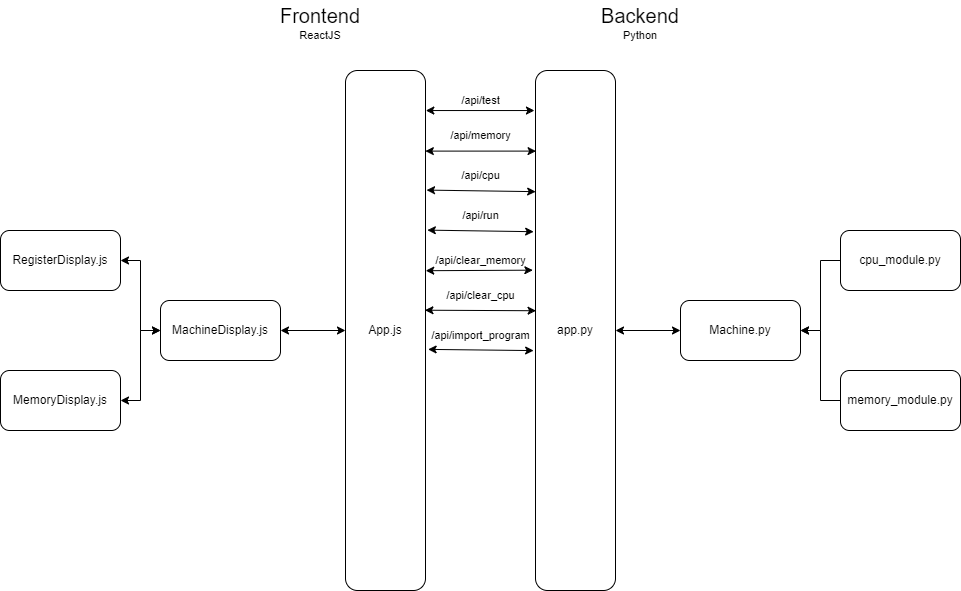

The diagram above was exported from draw.io. Its source (the exported page's mxGraphModel, read from the mxfile embedded in the PNG):
<mxGraphModel dx="1971" dy="1003" grid="1" gridSize="10" guides="1" tooltips="1" connect="1" arrows="1" fold="1" page="1" pageScale="1" pageWidth="850" pageHeight="1100" math="0" shadow="0">
  <root>
    <mxCell id="0" />
    <mxCell id="1" parent="0" />
    <mxCell id="2" value="app.py" style="rounded=1;whiteSpace=wrap;html=1;" parent="1" vertex="1">
      <mxGeometry x="55" y="130" width="80" height="520" as="geometry" />
    </mxCell>
    <mxCell id="3" value="MachineDisplay.js" style="rounded=1;whiteSpace=wrap;html=1;" parent="1" vertex="1">
      <mxGeometry x="-320" y="360" width="120" height="60" as="geometry" />
    </mxCell>
    <mxCell id="5" value="&lt;font style=&quot;font-size: 20px;&quot;&gt;Backend&lt;/font&gt;" style="text;strokeColor=none;align=center;fillColor=none;html=1;verticalAlign=middle;whiteSpace=wrap;rounded=0;" parent="1" vertex="1">
      <mxGeometry x="130" y="60" width="60" height="30" as="geometry" />
    </mxCell>
    <mxCell id="6" value="&lt;font style=&quot;font-size: 20px;&quot;&gt;Frontend&lt;/font&gt;" style="text;strokeColor=none;align=center;fillColor=none;html=1;verticalAlign=middle;whiteSpace=wrap;rounded=0;" parent="1" vertex="1">
      <mxGeometry x="-190" y="60" width="60" height="30" as="geometry" />
    </mxCell>
    <mxCell id="7" value="&lt;font style=&quot;font-size: 11px;&quot;&gt;Python&lt;/font&gt;" style="text;strokeColor=none;align=center;fillColor=none;html=1;verticalAlign=middle;whiteSpace=wrap;rounded=0;" parent="1" vertex="1">
      <mxGeometry x="130" y="80" width="60" height="30" as="geometry" />
    </mxCell>
    <mxCell id="8" value="&lt;font style=&quot;font-size: 11px;&quot;&gt;ReactJS&lt;/font&gt;" style="text;strokeColor=none;align=center;fillColor=none;html=1;verticalAlign=middle;whiteSpace=wrap;rounded=0;" parent="1" vertex="1">
      <mxGeometry x="-190" y="80" width="60" height="30" as="geometry" />
    </mxCell>
    <mxCell id="17" style="edgeStyle=none;rounded=0;html=1;exitX=0;exitY=0.5;exitDx=0;exitDy=0;entryX=1;entryY=0.5;entryDx=0;entryDy=0;strokeColor=default;fontSize=11;startArrow=classic;startFill=1;" parent="1" source="10" target="2" edge="1">
      <mxGeometry relative="1" as="geometry" />
    </mxCell>
    <mxCell id="10" value="Machine.py" style="rounded=1;whiteSpace=wrap;html=1;" parent="1" vertex="1">
      <mxGeometry x="200" y="360" width="120" height="60" as="geometry" />
    </mxCell>
    <mxCell id="15" style="edgeStyle=none;rounded=0;html=1;exitX=0;exitY=0.5;exitDx=0;exitDy=0;entryX=1;entryY=0.5;entryDx=0;entryDy=0;strokeColor=default;fontSize=11;" parent="1" source="11" target="10" edge="1">
      <mxGeometry relative="1" as="geometry">
        <Array as="points">
          <mxPoint x="340" y="320" />
          <mxPoint x="340" y="390" />
        </Array>
      </mxGeometry>
    </mxCell>
    <mxCell id="11" value="cpu_module.py" style="rounded=1;whiteSpace=wrap;html=1;" parent="1" vertex="1">
      <mxGeometry x="360" y="290" width="120" height="60" as="geometry" />
    </mxCell>
    <mxCell id="16" style="edgeStyle=none;rounded=0;html=1;exitX=0;exitY=0.5;exitDx=0;exitDy=0;strokeColor=default;fontSize=11;" parent="1" source="12" edge="1">
      <mxGeometry relative="1" as="geometry">
        <mxPoint x="320" y="390" as="targetPoint" />
        <Array as="points">
          <mxPoint x="340" y="460" />
          <mxPoint x="340" y="390" />
        </Array>
      </mxGeometry>
    </mxCell>
    <mxCell id="12" value="memory_module.py" style="rounded=1;whiteSpace=wrap;html=1;" parent="1" vertex="1">
      <mxGeometry x="360" y="430" width="120" height="60" as="geometry" />
    </mxCell>
    <mxCell id="40" style="edgeStyle=none;rounded=0;html=1;exitX=0;exitY=0.5;exitDx=0;exitDy=0;strokeColor=default;fontSize=11;startArrow=classic;startFill=1;" parent="1" source="18" target="3" edge="1">
      <mxGeometry relative="1" as="geometry" />
    </mxCell>
    <mxCell id="18" value="App.js" style="rounded=1;whiteSpace=wrap;html=1;" parent="1" vertex="1">
      <mxGeometry x="-135" y="130" width="80" height="520" as="geometry" />
    </mxCell>
    <mxCell id="20" style="edgeStyle=none;rounded=0;html=1;exitX=1.004;exitY=0.077;exitDx=0;exitDy=0;strokeColor=default;fontSize=11;startArrow=classic;startFill=1;exitPerimeter=0;entryX=-0.013;entryY=0.077;entryDx=0;entryDy=0;entryPerimeter=0;" parent="1" source="18" target="2" edge="1">
      <mxGeometry relative="1" as="geometry">
        <mxPoint x="-40" y="170" as="sourcePoint" />
        <mxPoint x="50" y="170" as="targetPoint" />
      </mxGeometry>
    </mxCell>
    <mxCell id="22" style="edgeStyle=none;rounded=0;html=1;exitX=0.998;exitY=0.155;exitDx=0;exitDy=0;entryX=0.007;entryY=0.155;entryDx=0;entryDy=0;strokeColor=default;fontSize=11;startArrow=classic;startFill=1;entryPerimeter=0;exitPerimeter=0;" parent="1" source="18" target="2" edge="1">
      <mxGeometry relative="1" as="geometry">
        <mxPoint x="-40" y="210" as="sourcePoint" />
        <mxPoint x="40" y="210" as="targetPoint" />
      </mxGeometry>
    </mxCell>
    <mxCell id="23" style="edgeStyle=none;rounded=0;html=1;exitX=1.013;exitY=0.23;exitDx=0;exitDy=0;entryX=0.002;entryY=0.233;entryDx=0;entryDy=0;strokeColor=default;fontSize=11;startArrow=classic;startFill=1;entryPerimeter=0;exitPerimeter=0;" parent="1" source="18" target="2" edge="1">
      <mxGeometry relative="1" as="geometry">
        <mxPoint x="-40" y="250" as="sourcePoint" />
        <mxPoint x="40" y="250" as="targetPoint" />
      </mxGeometry>
    </mxCell>
    <mxCell id="24" style="edgeStyle=none;rounded=0;html=1;exitX=1.023;exitY=0.307;exitDx=0;exitDy=0;entryX=-0.023;entryY=0.31;entryDx=0;entryDy=0;strokeColor=default;fontSize=11;startArrow=classic;startFill=1;entryPerimeter=0;exitPerimeter=0;" parent="1" source="18" target="2" edge="1">
      <mxGeometry relative="1" as="geometry">
        <mxPoint x="-40" y="290" as="sourcePoint" />
        <mxPoint x="40" y="290" as="targetPoint" />
      </mxGeometry>
    </mxCell>
    <mxCell id="25" style="edgeStyle=none;rounded=0;html=1;exitX=1.003;exitY=0.385;exitDx=0;exitDy=0;entryX=-0.033;entryY=0.384;entryDx=0;entryDy=0;strokeColor=default;fontSize=11;startArrow=classic;startFill=1;entryPerimeter=0;exitPerimeter=0;" parent="1" source="18" target="2" edge="1">
      <mxGeometry relative="1" as="geometry">
        <mxPoint x="-40" y="330" as="sourcePoint" />
        <mxPoint x="40" y="330" as="targetPoint" />
      </mxGeometry>
    </mxCell>
    <mxCell id="26" style="edgeStyle=none;rounded=0;html=1;exitX=0.993;exitY=0.461;exitDx=0;exitDy=0;entryX=0.007;entryY=0.462;entryDx=0;entryDy=0;strokeColor=default;fontSize=11;startArrow=classic;startFill=1;entryPerimeter=0;exitPerimeter=0;" parent="1" source="18" target="2" edge="1">
      <mxGeometry relative="1" as="geometry">
        <mxPoint x="-40" y="370" as="sourcePoint" />
        <mxPoint x="40" y="370" as="targetPoint" />
      </mxGeometry>
    </mxCell>
    <mxCell id="27" style="edgeStyle=none;rounded=0;html=1;exitX=0.024;exitY=0.963;exitDx=0;exitDy=0;entryX=0.983;entryY=1.003;entryDx=0;entryDy=0;strokeColor=default;fontSize=11;startArrow=classic;startFill=1;entryPerimeter=0;exitPerimeter=0;" parent="1" source="37" target="37" edge="1">
      <mxGeometry relative="1" as="geometry">
        <mxPoint x="-40" y="410" as="sourcePoint" />
        <mxPoint x="40" y="410" as="targetPoint" />
      </mxGeometry>
    </mxCell>
    <mxCell id="28" value="/api/test" style="text;html=1;align=center;verticalAlign=middle;resizable=0;points=[];autosize=1;strokeColor=none;fillColor=none;fontSize=11;" parent="1" vertex="1">
      <mxGeometry x="-30" y="145" width="60" height="30" as="geometry" />
    </mxCell>
    <mxCell id="29" value="/api/memory" style="text;html=1;align=center;verticalAlign=middle;resizable=0;points=[];autosize=1;strokeColor=none;fillColor=none;fontSize=11;" parent="1" vertex="1">
      <mxGeometry x="-40" y="180" width="80" height="30" as="geometry" />
    </mxCell>
    <mxCell id="30" value="/api/cpu" style="text;html=1;align=center;verticalAlign=middle;resizable=0;points=[];autosize=1;strokeColor=none;fillColor=none;fontSize=11;" parent="1" vertex="1">
      <mxGeometry x="-30" y="220" width="60" height="30" as="geometry" />
    </mxCell>
    <mxCell id="32" value="/api/run" style="text;html=1;align=center;verticalAlign=middle;resizable=0;points=[];autosize=1;strokeColor=none;fillColor=none;fontSize=11;" parent="1" vertex="1">
      <mxGeometry x="-30" y="260" width="60" height="30" as="geometry" />
    </mxCell>
    <mxCell id="34" value="/api/clear_memory" style="text;html=1;align=center;verticalAlign=middle;resizable=0;points=[];autosize=1;strokeColor=none;fillColor=none;fontSize=11;" parent="1" vertex="1">
      <mxGeometry x="-55" y="305" width="110" height="30" as="geometry" />
    </mxCell>
    <mxCell id="36" value="/api/clear_cpu" style="text;html=1;align=center;verticalAlign=middle;resizable=0;points=[];autosize=1;strokeColor=none;fillColor=none;fontSize=11;" parent="1" vertex="1">
      <mxGeometry x="-45" y="340" width="90" height="30" as="geometry" />
    </mxCell>
    <mxCell id="37" value="/api/import_program" style="text;html=1;align=center;verticalAlign=middle;resizable=0;points=[];autosize=1;strokeColor=none;fillColor=none;fontSize=11;" parent="1" vertex="1">
      <mxGeometry x="-55" y="380" width="110" height="30" as="geometry" />
    </mxCell>
    <mxCell id="44" style="edgeStyle=none;rounded=0;html=1;exitX=1;exitY=0.5;exitDx=0;exitDy=0;entryX=0;entryY=0.5;entryDx=0;entryDy=0;strokeColor=default;fontSize=11;startArrow=classic;startFill=1;" parent="1" source="42" target="3" edge="1">
      <mxGeometry relative="1" as="geometry">
        <Array as="points">
          <mxPoint x="-340" y="320" />
          <mxPoint x="-340" y="390" />
        </Array>
      </mxGeometry>
    </mxCell>
    <mxCell id="42" value="RegisterDisplay.js" style="rounded=1;whiteSpace=wrap;html=1;" parent="1" vertex="1">
      <mxGeometry x="-480" y="290" width="120" height="60" as="geometry" />
    </mxCell>
    <mxCell id="45" style="edgeStyle=none;rounded=0;html=1;exitX=1;exitY=0.5;exitDx=0;exitDy=0;entryX=0;entryY=0.5;entryDx=0;entryDy=0;strokeColor=default;fontSize=11;startArrow=classic;startFill=1;" parent="1" source="43" target="3" edge="1">
      <mxGeometry relative="1" as="geometry">
        <Array as="points">
          <mxPoint x="-340" y="460" />
          <mxPoint x="-340" y="390" />
        </Array>
      </mxGeometry>
    </mxCell>
    <mxCell id="43" value="MemoryDisplay.js" style="rounded=1;whiteSpace=wrap;html=1;" parent="1" vertex="1">
      <mxGeometry x="-480" y="430" width="120" height="60" as="geometry" />
    </mxCell>
  </root>
</mxGraphModel>